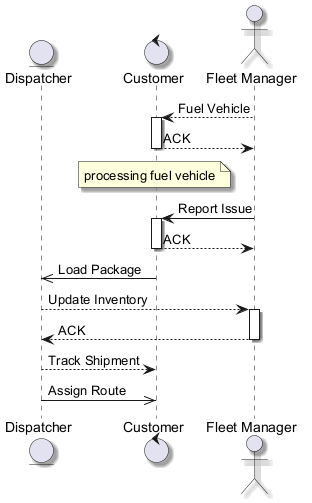

The diagram above was rendered by PlantUML. Its source (embedded in the PNG):
@startuml
skinparam shadowing true
entity "Dispatcher" as D
control "Customer" as C
actor "Fleet Manager" as FM
FM --> C : Fuel Vehicle
activate C
C --> FM : ACK
deactivate C
note over C : processing fuel vehicle
FM -> C : Report Issue
activate C
C --> FM : ACK
deactivate C
C ->> D : Load Package
D --> FM : Update Inventory
activate FM
FM --> D : ACK
deactivate FM
D --> C : Track Shipment
D ->> C : Assign Route
@enduml